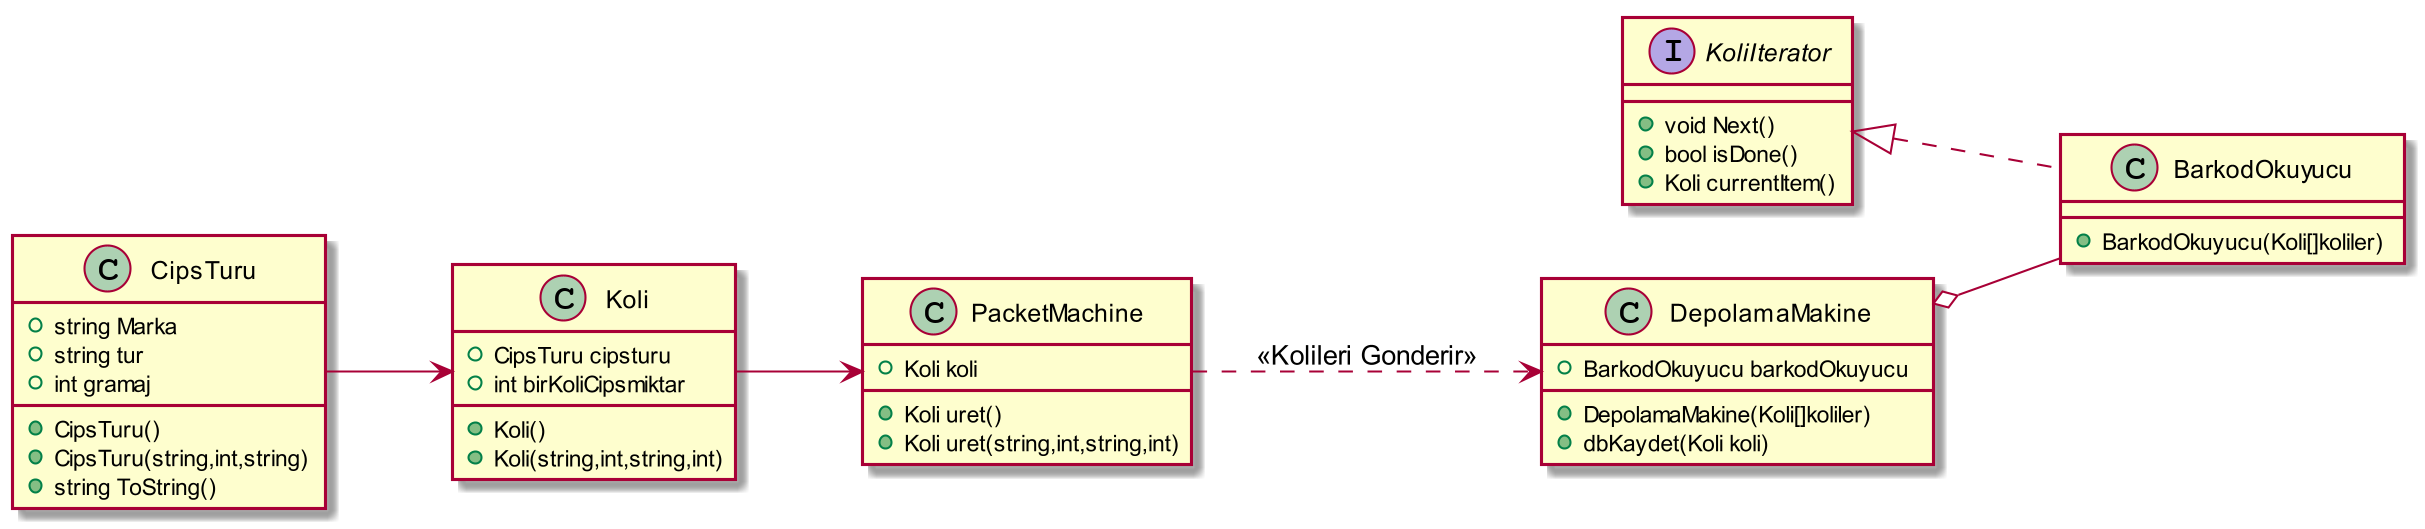

The diagram above was rendered by PlantUML. Its source (embedded in the PNG):
@startuml
skinparam dpi 200

left to right direction


Interface KoliIterator{
+void Next()
+bool isDone()
+Koli currentItem()
}

class BarkodOkuyucu implements KoliIterator{
+BarkodOkuyucu(Koli[]koliler)
}

class DepolamaMakine{
+ BarkodOkuyucu barkodOkuyucu
+DepolamaMakine(Koli[]koliler)
+dbKaydet(Koli koli)
}
class Koli{
+CipsTuru cipsturu
+int birKoliCipsmiktar
+Koli()
+Koli(string,int,string,int)
}
class CipsTuru{
+string Marka
+string tur
+int gramaj


+CipsTuru()
+CipsTuru(string,int,string)
+string ToString()
}
class PacketMachine{
+Koli koli
+Koli uret()
+Koli uret(string,int,string,int)
}




DepolamaMakine o--BarkodOkuyucu
CipsTuru --> Koli
Koli --> PacketMachine
PacketMachine ..>  DepolamaMakine :<<Kolileri Gonderir>>

@enduml